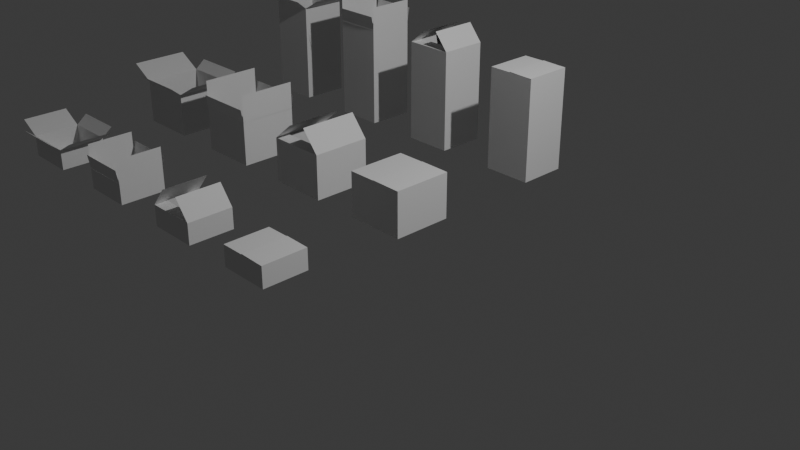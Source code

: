 # Source: CardboardBoxes.blend  (saved by Blender 4.5.90; exported with 4.5.12 LTS)
import bpy
from mathutils import Matrix  # noqa: F401  (used for matrix-valued properties, if any)

bpy.ops.wm.read_factory_settings(use_empty=True)
scene = bpy.context.scene
scene.name = 'Scene'

# ---- collections
col_collection = bpy.data.collections.new('Collection'); scene.collection.children.link(col_collection)
col_export = bpy.data.collections.new('Export'); scene.collection.children.link(col_export)

# ---- world
world_world = bpy.data.worlds.new('World'); scene.world = world_world
world_world.use_nodes = True; world_world.node_tree.nodes.clear()
_N = world_world.node_tree.nodes; _L = world_world.node_tree.links
n0 = _N.new('ShaderNodeOutputWorld'); n0.name = 'World Output'; n0.location = (200, 100)
n1 = _N.new('ShaderNodeBackground'); n1.name = 'Background'; n1.location = (-200, 100)
n1.inputs[0].default_value = (0.05088, 0.05088, 0.05088, 1.0)
_L.new(n1.outputs[0], n0.inputs[0])
n0.is_active_output = True
world_world.color = (0.05088, 0.05088, 0.05088)
world_world.sun_shadow_jitter_overblur = 0.0

# ---- cameras
cam_camera = bpy.data.cameras.new('Camera')
cam_camera.clip_end = 100.0
cam_camera.ortho_scale = 7.314

# ---- lights
light_light = bpy.data.lights.new('Light', 'POINT')
light_light.energy = 1000.0
light_light.shadow_soft_size = 0.1

# ---- meshes
me_cube_003 = bpy.data.meshes.new('Cube.003')
me_cube_003.from_pydata([(-1.022, -0.9476, 1.609e-05), (-1.022, -0.9476, 2.0), (-1.022, 1.052, 1.609e-05), (-1.022, 1.052, 2.0), (0.9778, -0.9476, 1.609e-05), (0.9778, -0.9476, 2.0), (0.9778, 1.052, 1.609e-05), (0.9778, 1.052, 2.0), (-0.02221, 1.052, 2.0), (-0.02221, -0.9476, 2.0), (0.03882, 1.052, 2.0), (0.03882, -0.9476, 2.0), (-0.07849, -0.9476, 2.0), (-0.07849, 1.052, 2.0), (-1.021, -0.9476, 1.998), (-1.021, 1.052, 1.998), (0.9751, -0.9476, 1.999), (0.9751, 1.052, 1.999), (0.3715, 1.052, 2.944), (0.3715, -0.9476, 2.944), (-0.2977, -0.9476, 2.795), (-0.2977, 1.052, 2.795), (0.9778, -0.9458, 1.994), (-1.017, -0.9458, 1.994), (0.9778, -0.4702, 1.994), (-1.017, -0.4702, 1.994)], [], [(0, 1, 3, 2), (13, 8, 10, 7, 6, 2, 3), (6, 7, 5, 4), (2, 6, 4, 0), (11, 9, 12, 1, 0, 4, 5), (21, 15, 14, 20), (17, 18, 19, 16), (25, 23, 22, 24)])
_uv = me_cube_003.uv_layers.new(name='UVMap')
_uv.uv.foreach_set('vector', [0.375, 0.0, 0.625, 0.0, 0.625, 0.25, 0.375, 0.25, 0.625, 0.3125, 0.625, 0.375, 0.625, 0.4375, 0.625, 0.5, 0.375, 0.5, 0.375, 0.25, 0.625, 0.25, 0.375, 0.5, 0.625, 0.5, 0.625, 0.75, 0.375, 0.75, 0.125, 0.5, 0.375, 0.5, 0.375, 0.75, 0.125, 0.75, 0.625, 0.8125, 0.625, 0.875, 0.625, 0.9375, 0.625, 1.0, 0.375, 1.0, 0.375, 0.75, 0.625, 0.75, 0.8125, 0.5, 0.875, 0.5, 0.875, 0.75, 0.8125, 0.75, 0.625, 0.5, 0.6875, 0.5, 0.6875, 0.75, 0.625, 0.75, 0.8125, 0.5, 0.875, 0.5, 0.875, 0.75, 0.8125, 0.75])
me_cube_003.update()
me_cube_004 = bpy.data.meshes.new('Cube.004')
me_cube_004.from_pydata([(-1.028, -0.9629, 1.609e-05), (-1.028, -0.9629, 2.0), (-1.028, 1.037, 1.609e-05), (-1.028, 1.037, 2.0), (0.9716, -0.9629, 1.609e-05), (0.9716, -0.9629, 2.0), (0.9716, 1.037, 1.609e-05), (0.9716, 1.037, 2.0), (-0.02843, 1.037, 2.0), (-0.02843, -0.9629, 2.0), (0.03259, 1.037, 2.0), (0.03259, -0.9629, 2.0), (-0.08471, -0.9629, 2.0), (-0.08471, 1.037, 2.0), (0.9716, -0.9629, 1.995), (0.9716, 1.037, 1.995), (0.9716, 1.037, 3.228), (0.9716, -0.9629, 3.228), (-1.03, -0.9629, 3.234), (-1.03, 1.037, 3.234), (-1.03, -0.9629, 1.994), (-1.03, 1.037, 1.994), (0.968, -0.9617, 1.987), (-1.026, -0.9617, 1.987), (0.968, -1.044, 2.602), (-1.026, -1.044, 2.602), (0.9657, 1.038, 1.987), (-1.028, 1.038, 1.987), (0.9657, 1.121, 2.602), (-1.028, 1.121, 2.602)], [], [(0, 1, 3, 2), (13, 8, 10, 7, 6, 2, 3), (6, 7, 5, 4), (2, 6, 4, 0), (11, 9, 12, 1, 0, 4, 5), (15, 16, 17, 14), (21, 19, 18, 20), (25, 23, 22, 24), (29, 27, 26, 28)])
_uv = me_cube_004.uv_layers.new(name='UVMap')
_uv.uv.foreach_set('vector', [0.375, 0.0, 0.625, 0.0, 0.625, 0.25, 0.375, 0.25, 0.625, 0.3125, 0.625, 0.375, 0.625, 0.4375, 0.625, 0.5, 0.375, 0.5, 0.375, 0.25, 0.625, 0.25, 0.375, 0.5, 0.625, 0.5, 0.625, 0.75, 0.375, 0.75, 0.125, 0.5, 0.375, 0.5, 0.375, 0.75, 0.125, 0.75, 0.625, 0.8125, 0.625, 0.875, 0.625, 0.9375, 0.625, 1.0, 0.375, 1.0, 0.375, 0.75, 0.625, 0.75, 0.625, 0.5, 0.6875, 0.5, 0.6875, 0.75, 0.625, 0.75, 0.8125, 0.5, 0.875, 0.5, 0.875, 0.75, 0.8125, 0.75, 0.8125, 0.5, 0.875, 0.5, 0.875, 0.75, 0.8125, 0.75, 0.8125, 0.5, 0.875, 0.5, 0.875, 0.75, 0.8125, 0.75])
me_cube_004.update()
me_cube_005 = bpy.data.meshes.new('Cube.005')
me_cube_005.from_pydata([(-1.035, -1.024, 1.609e-05), (-1.035, -1.024, 2.0), (-1.035, 0.9759, 1.609e-05), (-1.035, 0.9759, 2.0), (0.965, -1.024, 1.609e-05), (0.965, -1.024, 2.0), (0.965, 0.9759, 1.609e-05), (0.965, 0.9759, 2.0), (-0.03496, 0.9759, 2.0), (-0.03496, -1.024, 2.0), (0.02606, 0.9759, 2.0), (0.02606, -1.024, 2.0), (-0.09124, -1.024, 2.0), (-0.09124, 0.9759, 2.0), (0.9653, -1.024, 1.991), (-1.029, -1.024, 1.991), (0.9653, -1.388, 2.392), (-1.029, -1.388, 2.392), (0.963, 0.978, 1.992), (-1.031, 0.978, 1.992), (0.963, 1.342, 2.394), (-1.031, 1.342, 2.394), (-1.856, -1.024, 2.614), (-1.856, 0.9759, 2.614), (1.779, -1.024, 2.608), (1.779, 0.9759, 2.608), (0.9661, 0.9759, 1.991), (0.9661, -1.024, 1.991), (-1.039, -1.024, 1.994), (-1.039, 0.9759, 1.994)], [], [(0, 1, 3, 2), (13, 8, 10, 7, 6, 2, 3), (6, 7, 5, 4), (2, 6, 4, 0), (11, 9, 12, 1, 0, 4, 5), (17, 15, 14, 16), (21, 19, 18, 20), (29, 23, 22, 28), (25, 26, 27, 24)])
_uv = me_cube_005.uv_layers.new(name='UVMap')
_uv.uv.foreach_set('vector', [0.375, 0.0, 0.625, 0.0, 0.625, 0.25, 0.375, 0.25, 0.625, 0.3125, 0.625, 0.375, 0.625, 0.4375, 0.625, 0.5, 0.375, 0.5, 0.375, 0.25, 0.625, 0.25, 0.375, 0.5, 0.625, 0.5, 0.625, 0.75, 0.375, 0.75, 0.125, 0.5, 0.375, 0.5, 0.375, 0.75, 0.125, 0.75, 0.625, 0.8125, 0.625, 0.875, 0.625, 0.9375, 0.625, 1.0, 0.375, 1.0, 0.375, 0.75, 0.625, 0.75, 0.8125, 0.5, 0.875, 0.5, 0.875, 0.75, 0.8125, 0.75, 0.8125, 0.5, 0.875, 0.5, 0.875, 0.75, 0.8125, 0.75, 0.8125, 0.5, 0.875, 0.5, 0.875, 0.75, 0.8125, 0.75, 0.625, 0.5, 0.6875, 0.5, 0.6875, 0.75, 0.625, 0.75])
me_cube_005.update()
me_cube_006 = bpy.data.meshes.new('Cube.006')
me_cube_006.from_pydata([(-1.012, -1.067, 1.014e-05), (-1.012, -1.067, 2.0), (-1.012, 0.9331, 1.014e-05), (-1.012, 0.9331, 2.0), (0.9877, -1.067, 1.014e-05), (0.9877, -1.067, 2.0), (0.9877, 0.9331, 1.014e-05), (0.9877, 0.9331, 2.0), (-0.01235, 0.9331, 2.0), (-0.01235, -1.067, 2.0), (0.04868, 0.9331, 2.0), (0.04868, -1.067, 2.0), (-0.06862, -1.067, 2.0), (-0.06862, 0.9331, 2.0), (0.982, -1.068, 1.998), (-1.009, -1.068, 1.998), (0.982, -1.508, 2.171), (-1.009, -1.508, 2.171), (0.982, 0.9328, 1.999), (-1.009, 0.9328, 1.999), (0.982, 1.373, 2.172), (-1.009, 1.373, 2.172), (-1.831, -1.067, 2.22), (-1.831, 0.9331, 2.22), (1.801, -1.067, 2.219), (1.801, 0.9331, 2.219), (0.9881, 0.9331, 1.997), (0.9881, -1.067, 1.997), (-1.014, -1.067, 1.998), (-1.014, 0.9331, 1.998)], [], [(0, 1, 3, 2), (13, 8, 10, 7, 6, 2, 3), (6, 7, 5, 4), (2, 6, 4, 0), (11, 9, 12, 1, 0, 4, 5), (17, 15, 14, 16), (21, 19, 18, 20), (29, 23, 22, 28), (25, 26, 27, 24)])
_uv = me_cube_006.uv_layers.new(name='UVMap')
_uv.uv.foreach_set('vector', [0.375, 0.0, 0.625, 0.0, 0.625, 0.25, 0.375, 0.25, 0.625, 0.3125, 0.625, 0.375, 0.625, 0.4375, 0.625, 0.5, 0.375, 0.5, 0.375, 0.25, 0.625, 0.25, 0.375, 0.5, 0.625, 0.5, 0.625, 0.75, 0.375, 0.75, 0.125, 0.5, 0.375, 0.5, 0.375, 0.75, 0.125, 0.75, 0.625, 0.8125, 0.625, 0.875, 0.625, 0.9375, 0.625, 1.0, 0.375, 1.0, 0.375, 0.75, 0.625, 0.75, 0.8125, 0.5, 0.875, 0.5, 0.875, 0.75, 0.8125, 0.75, 0.8125, 0.5, 0.875, 0.5, 0.875, 0.75, 0.8125, 0.75, 0.8125, 0.5, 0.875, 0.5, 0.875, 0.75, 0.8125, 0.75, 0.625, 0.5, 0.6875, 0.5, 0.6875, 0.75, 0.625, 0.75])
me_cube_006.update()
me_cube_012 = bpy.data.meshes.new('Cube.012')
me_cube_012.from_pydata([(-1.078, -1.0, 6.056e-05), (-1.078, -1.0, 2.0), (-1.078, 0.9997, 6.056e-05), (-1.078, 0.9997, 2.0), (0.9223, -1.0, 6.056e-05), (0.9223, -1.0, 2.0), (0.9223, 0.9997, 6.056e-05), (0.9223, 0.9997, 2.0), (-0.07774, 0.9997, 2.0), (-0.07774, -1.0, 2.0), (-0.01672, 0.9997, 2.0), (-0.01672, -1.0, 2.0), (-0.134, -1.0, 2.0), (-0.134, 0.9997, 2.0), (-1.077, -1.0, 2.008), (-1.077, 0.9997, 2.008), (0.9216, -1.0, 2.0), (0.9216, 0.9997, 2.0), (0.318, 0.9997, 3.814), (0.318, -1.0, 3.814), (-0.47, -1.0, 3.831), (-0.47, 0.9997, 3.831), (0.9085, -1.001, 2.0), (-1.064, -1.001, 2.0), (0.9145, 1.001, 2.0), (-1.07, 1.001, 2.0), (-1.07, 0.4546, 2.0), (0.9145, 0.4546, 2.0), (0.9085, -0.4514, 2.0), (-1.064, -0.4514, 2.0)], [], [(0, 1, 3, 2), (13, 8, 10, 7, 6, 2, 3), (6, 7, 5, 4), (2, 6, 4, 0), (11, 9, 12, 1, 0, 4, 5), (21, 15, 14, 20), (17, 18, 19, 16), (29, 23, 22, 28), (25, 26, 27, 24)])
_uv = me_cube_012.uv_layers.new(name='UVMap')
_uv.uv.foreach_set('vector', [0.375, 0.0, 0.625, 0.0, 0.625, 0.25, 0.375, 0.25, 0.625, 0.3125, 0.625, 0.375, 0.625, 0.4375, 0.625, 0.5, 0.375, 0.5, 0.375, 0.25, 0.625, 0.25, 0.375, 0.5, 0.625, 0.5, 0.625, 0.75, 0.375, 0.75, 0.125, 0.5, 0.375, 0.5, 0.375, 0.75, 0.125, 0.75, 0.625, 0.8125, 0.625, 0.875, 0.625, 0.9375, 0.625, 1.0, 0.375, 1.0, 0.375, 0.75, 0.625, 0.75, 0.8125, 0.5, 0.875, 0.5, 0.875, 0.75, 0.8125, 0.75, 0.625, 0.5, 0.6875, 0.5, 0.6875, 0.75, 0.625, 0.75, 0.8125, 0.5, 0.875, 0.5, 0.875, 0.75, 0.8125, 0.75, 0.625, 0.5, 0.6875, 0.5, 0.6875, 0.75, 0.625, 0.75])
me_cube_012.update()
me_cube_013 = bpy.data.meshes.new('Cube.013')
me_cube_013.from_pydata([(-0.9754, -0.9962, 6.294e-05), (-0.9754, -0.9962, 2.0), (-0.9754, 1.004, 6.294e-05), (-0.9754, 1.004, 2.0), (1.025, -0.9962, 6.294e-05), (1.025, -0.9962, 2.0), (1.025, 1.004, 6.294e-05), (1.025, 1.004, 2.0), (0.02462, 1.004, 2.0), (0.02462, -0.9962, 2.0), (0.08564, 1.004, 2.0), (0.08564, -0.9962, 2.0), (-0.03166, -0.9962, 2.0), (-0.03166, 1.004, 2.0), (-0.9755, -0.9962, 2.0), (-0.9755, 1.004, 2.0), (1.025, -0.9962, 1.988), (1.025, 1.004, 1.988), (-0.01508, 1.004, 2.055), (-0.01508, -0.9962, 2.055), (-0.01389, -0.9962, 2.0), (-0.01389, 1.004, 2.0)], [], [(0, 1, 3, 2), (13, 8, 10, 7, 6, 2, 3), (6, 7, 5, 4), (2, 6, 4, 0), (11, 9, 12, 1, 0, 4, 5), (21, 15, 14, 20), (17, 18, 19, 16)])
_uv = me_cube_013.uv_layers.new(name='UVMap')
_uv.uv.foreach_set('vector', [0.375, 0.0, 0.625, 0.0, 0.625, 0.25, 0.375, 0.25, 0.625, 0.3125, 0.625, 0.375, 0.625, 0.4375, 0.625, 0.5, 0.375, 0.5, 0.375, 0.25, 0.625, 0.25, 0.375, 0.5, 0.625, 0.5, 0.625, 0.75, 0.375, 0.75, 0.125, 0.5, 0.375, 0.5, 0.375, 0.75, 0.125, 0.75, 0.625, 0.8125, 0.625, 0.875, 0.625, 0.9375, 0.625, 1.0, 0.375, 1.0, 0.375, 0.75, 0.625, 0.75, 0.8125, 0.5, 0.875, 0.5, 0.875, 0.75, 0.8125, 0.75, 0.625, 0.5, 0.6875, 0.5, 0.6875, 0.75, 0.625, 0.75])
me_cube_013.update()
me_cube_015 = bpy.data.meshes.new('Cube.015')
me_cube_015.from_pydata([(-1.005, -1.03, 2.0), (-1.005, 0.9701, 2.0), (0.9913, -1.032, 1.995), (0.9924, 0.968, 1.995), (-0.07941, 0.9686, 2.01), (-0.08052, -1.031, 2.01), (-0.06154, -1.03, 2.0), (-0.06154, 0.9701, 2.0), (-1.005, -1.03, 1.025e-05), (-1.005, -1.03, 2.0), (-1.005, 0.9701, 1.025e-05), (-1.005, 0.9701, 2.0), (0.9947, -1.03, 1.025e-05), (0.9947, -1.03, 2.0), (0.9947, 0.9701, 1.025e-05), (0.9947, 0.9701, 2.0), (-0.00526, 0.9701, 2.0), (-0.00526, -1.03, 2.0), (0.05577, 0.9701, 2.0), (0.05577, -1.03, 2.0), (-0.06154, -1.03, 2.0), (-0.06154, 0.9701, 2.0)], [], [(7, 1, 0, 6), (3, 4, 5, 2), (8, 9, 11, 10), (21, 16, 18, 15, 14, 10, 11), (14, 15, 13, 12), (10, 14, 12, 8), (19, 17, 20, 9, 8, 12, 13)])
_uv = me_cube_015.uv_layers.new(name='UVMap')
_uv.uv.foreach_set('vector', [0.8125, 0.5, 0.875, 0.5, 0.875, 0.75, 0.8125, 0.75, 0.625, 0.5, 0.6875, 0.5, 0.6875, 0.75, 0.625, 0.75, 0.375, 0.0, 0.625, 0.0, 0.625, 0.25, 0.375, 0.25, 0.625, 0.3125, 0.625, 0.375, 0.625, 0.4375, 0.625, 0.5, 0.375, 0.5, 0.375, 0.25, 0.625, 0.25, 0.375, 0.5, 0.625, 0.5, 0.625, 0.75, 0.375, 0.75, 0.125, 0.5, 0.375, 0.5, 0.375, 0.75, 0.125, 0.75, 0.625, 0.8125, 0.625, 0.875, 0.625, 0.9375, 0.625, 1.0, 0.375, 1.0, 0.375, 0.75, 0.625, 0.75])
me_cube_015.update()
me_cube_016 = bpy.data.meshes.new('Cube.016')
me_cube_016.from_pydata([(-0.9788, -0.9629, 2.0), (-0.9788, 1.037, 2.0), (1.022, -0.9629, 2.0), (1.022, 1.037, 2.0), (-0.03795, 1.037, 2.015), (-0.03795, -0.9629, 2.015), (-0.03506, -0.9629, 2.0), (-0.03506, 1.037, 2.0), (-0.9788, -0.9629, 1.609e-05), (-0.9788, -0.9629, 2.0), (-0.9788, 1.037, 1.609e-05), (-0.9788, 1.037, 2.0), (1.021, -0.9629, 1.609e-05), (1.021, -0.9629, 2.0), (1.021, 1.037, 1.609e-05), (1.021, 1.037, 2.0), (0.02121, 1.037, 2.0), (0.02121, -0.9629, 2.0), (0.08224, 1.037, 2.0), (0.08224, -0.9629, 2.0), (-0.03506, -0.9629, 2.0), (-0.03506, 1.037, 2.0)], [], [(7, 1, 0, 6), (3, 4, 5, 2), (8, 9, 11, 10), (21, 16, 18, 15, 14, 10, 11), (14, 15, 13, 12), (10, 14, 12, 8), (19, 17, 20, 9, 8, 12, 13)])
_uv = me_cube_016.uv_layers.new(name='UVMap')
_uv.uv.foreach_set('vector', [0.8125, 0.5, 0.875, 0.5, 0.875, 0.75, 0.8125, 0.75, 0.625, 0.5, 0.6875, 0.5, 0.6875, 0.75, 0.625, 0.75, 0.375, 0.0, 0.625, 0.0, 0.625, 0.25, 0.375, 0.25, 0.625, 0.3125, 0.625, 0.375, 0.625, 0.4375, 0.625, 0.5, 0.375, 0.5, 0.375, 0.25, 0.625, 0.25, 0.375, 0.5, 0.625, 0.5, 0.625, 0.75, 0.375, 0.75, 0.125, 0.5, 0.375, 0.5, 0.375, 0.75, 0.125, 0.75, 0.625, 0.8125, 0.625, 0.875, 0.625, 0.9375, 0.625, 1.0, 0.375, 1.0, 0.375, 0.75, 0.625, 0.75])
me_cube_016.update()
me_cube_023 = bpy.data.meshes.new('Cube.023')
me_cube_023.from_pydata([(1.116, -1.27, 1.0), (-1.222, -1.27, 1.0), (1.116, -0.656, 1.0), (-1.222, -0.656, 1.0)], [], [(3, 1, 0, 2)])
_uv = me_cube_023.uv_layers.new(name='UVMap')
_uv.uv.foreach_set('vector', [0.8125, 0.5, 0.875, 0.5, 0.875, 0.75, 0.8125, 0.75])
me_cube_023.update()
me_cube_024 = bpy.data.meshes.new('Cube.024')
me_cube_024.from_pydata([(-0.9966, -0.9559, 1.997), (-0.9966, 1.044, 1.997), (1.001, -0.9559, 2.0), (1.001, 1.044, 2.0), (0.3977, 1.044, 2.34), (0.3977, -0.9559, 2.34), (-0.2736, -0.9559, 2.283), (-0.2736, 1.044, 2.283), (-0.9996, -0.9559, 1.025e-05), (-0.9996, -0.9559, 2.0), (-0.9996, 1.044, 1.025e-05), (-0.9996, 1.044, 2.0), (1.0, -0.9559, 1.025e-05), (1.0, -0.9559, 2.0), (1.0, 1.044, 1.025e-05), (1.0, 1.044, 2.0), (0.0004182, 1.044, 2.0), (0.0004182, -0.9559, 2.0), (0.06144, 1.044, 2.0), (0.06144, -0.9559, 2.0), (-0.05586, -0.9559, 2.0), (-0.05586, 1.044, 2.0), (1.002, -0.9514, 1.999), (-0.9914, -0.9514, 1.999), (1.002, -0.3771, 1.999), (-0.9914, -0.3771, 1.999)], [], [(7, 1, 0, 6), (3, 4, 5, 2), (8, 9, 11, 10), (21, 16, 18, 15, 14, 10, 11), (14, 15, 13, 12), (10, 14, 12, 8), (19, 17, 20, 9, 8, 12, 13), (25, 23, 22, 24)])
_uv = me_cube_024.uv_layers.new(name='UVMap')
_uv.uv.foreach_set('vector', [0.8125, 0.5, 0.875, 0.5, 0.875, 0.75, 0.8125, 0.75, 0.625, 0.5, 0.6875, 0.5, 0.6875, 0.75, 0.625, 0.75, 0.375, 0.0, 0.625, 0.0, 0.625, 0.25, 0.375, 0.25, 0.625, 0.3125, 0.625, 0.375, 0.625, 0.4375, 0.625, 0.5, 0.375, 0.5, 0.375, 0.25, 0.625, 0.25, 0.375, 0.5, 0.625, 0.5, 0.625, 0.75, 0.375, 0.75, 0.125, 0.5, 0.375, 0.5, 0.375, 0.75, 0.125, 0.75, 0.625, 0.8125, 0.625, 0.875, 0.625, 0.9375, 0.625, 1.0, 0.375, 1.0, 0.375, 0.75, 0.625, 0.75, 0.8125, 0.5, 0.875, 0.5, 0.875, 0.75, 0.8125, 0.75])
me_cube_024.update()
me_cube_026 = bpy.data.meshes.new('Cube.026')
me_cube_026.from_pydata([(1.116, -1.27, 1.0), (-1.222, -1.27, 1.0), (1.116, -0.656, 1.0), (-1.222, -0.656, 1.0)], [], [(3, 1, 0, 2)])
_uv = me_cube_026.uv_layers.new(name='UVMap')
_uv.uv.foreach_set('vector', [0.8125, 0.5, 0.875, 0.5, 0.875, 0.75, 0.8125, 0.75])
me_cube_026.update()
me_cube_001 = bpy.data.meshes.new('Cube.001')
me_cube_001.from_pydata([(-1.041, -0.8775, 4.267), (-1.041, 1.123, 4.267), (0.9535, -0.8762, 1.99), (0.9535, 1.124, 1.99), (0.9535, 1.124, 4.252), (0.9535, -0.8762, 4.252), (-1.041, -0.8775, 1.994), (-1.041, 1.123, 1.994), (-1.042, -0.8775, 6.294e-05), (-1.042, -0.8775, 2.0), (-1.042, 1.123, 6.294e-05), (-1.042, 1.123, 2.0), (0.9575, -0.8775, 6.294e-05), (0.9575, -0.8775, 2.0), (0.9575, 1.123, 6.294e-05), (0.9575, 1.123, 2.0), (-0.04249, 1.123, 2.0), (-0.04249, -0.8775, 2.0), (0.01853, 1.123, 2.0), (0.01853, -0.8775, 2.0), (-0.09877, -0.8775, 2.0), (-0.09877, 1.123, 2.0), (0.9566, -0.877, 2.005), (-1.04, -0.877, 2.005), (0.9566, -0.9836, 3.327), (-1.04, -0.9836, 3.327), (0.9566, 1.123, 2.005), (-1.04, 1.123, 2.005), (0.9566, 1.229, 3.327), (-1.04, 1.229, 3.327)], [], [(7, 1, 0, 6), (3, 4, 5, 2), (8, 9, 11, 10), (21, 16, 18, 15, 14, 10, 11), (14, 15, 13, 12), (10, 14, 12, 8), (19, 17, 20, 9, 8, 12, 13), (25, 23, 22, 24), (29, 27, 26, 28)])
_uv = me_cube_001.uv_layers.new(name='UVMap')
_uv.uv.foreach_set('vector', [0.8125, 0.5, 0.875, 0.5, 0.875, 0.75, 0.8125, 0.75, 0.625, 0.5, 0.6875, 0.5, 0.6875, 0.75, 0.625, 0.75, 0.375, 0.0, 0.625, 0.0, 0.625, 0.25, 0.375, 0.25, 0.625, 0.3125, 0.625, 0.375, 0.625, 0.4375, 0.625, 0.5, 0.375, 0.5, 0.375, 0.25, 0.625, 0.25, 0.375, 0.5, 0.625, 0.5, 0.625, 0.75, 0.375, 0.75, 0.125, 0.5, 0.375, 0.5, 0.375, 0.75, 0.125, 0.75, 0.625, 0.8125, 0.625, 0.875, 0.625, 0.9375, 0.625, 1.0, 0.375, 1.0, 0.375, 0.75, 0.625, 0.75, 0.8125, 0.5, 0.875, 0.5, 0.875, 0.75, 0.8125, 0.75, 0.8125, 0.5, 0.875, 0.5, 0.875, 0.75, 0.8125, 0.75])
me_cube_001.update()
me_cube_008 = bpy.data.meshes.new('Cube.008')
me_cube_008.from_pydata([(1.116, -1.279, 1.006), (-1.222, -1.279, 1.006), (1.116, -0.8087, 1.869), (-1.222, -0.8087, 1.869), (1.116, -1.622, -3.306), (-1.222, -1.622, -3.306), (1.116, -1.315, -4.469), (-1.222, -1.315, -4.469), (-1.228, -2.174, 1.349), (-1.228, -1.272, 1.002), (-1.228, -2.521, -2.955), (-1.228, -1.62, -3.303), (1.114, -2.174, 1.349), (1.114, -1.272, 1.002), (1.114, -2.521, -2.955), (1.114, -1.62, -3.303), (-0.05697, -1.62, -3.303), (-0.05697, -1.272, 1.002), (0.01447, -1.62, -3.303), (0.01447, -1.272, 1.002), (-0.1229, -1.272, 1.002), (-0.1229, -1.62, -3.303), (-2.188, -0.7662, 0.807), (-2.188, -1.114, -3.498), (2.069, -0.765, 0.8065), (2.069, -1.112, -3.498), (1.117, -1.622, -3.302), (1.117, -1.275, 1.003), (-1.231, -1.278, 1.004), (-1.231, -1.626, -3.3)], [], [(3, 1, 0, 2), (7, 5, 4, 6), (8, 9, 11, 10), (21, 16, 18, 15, 14, 10, 11), (14, 15, 13, 12), (10, 14, 12, 8), (19, 17, 20, 9, 8, 12, 13), (29, 23, 22, 28), (25, 26, 27, 24)])
_uv = me_cube_008.uv_layers.new(name='UVMap')
_uv.uv.foreach_set('vector', [0.8125, 0.5, 0.875, 0.5, 0.875, 0.75, 0.8125, 0.75, 0.8125, 0.5, 0.875, 0.5, 0.875, 0.75, 0.8125, 0.75, 0.375, 0.0, 0.625, 0.0, 0.625, 0.25, 0.375, 0.25, 0.625, 0.3125, 0.625, 0.375, 0.625, 0.4375, 0.625, 0.5, 0.375, 0.5, 0.375, 0.25, 0.625, 0.25, 0.375, 0.5, 0.625, 0.5, 0.625, 0.75, 0.375, 0.75, 0.125, 0.5, 0.375, 0.5, 0.375, 0.75, 0.125, 0.75, 0.625, 0.8125, 0.625, 0.875, 0.625, 0.9375, 0.625, 1.0, 0.375, 1.0, 0.375, 0.75, 0.625, 0.75, 0.8125, 0.5, 0.875, 0.5, 0.875, 0.75, 0.8125, 0.75, 0.625, 0.5, 0.6875, 0.5, 0.6875, 0.75, 0.625, 0.75])
me_cube_008.update()
me_cube_019 = bpy.data.meshes.new('Cube.019')
me_cube_019.from_pydata([(1.133, 4.664, 0.6172), (-1.205, 4.664, 0.6172), (1.133, 5.279, 0.6172), (-1.205, 5.279, 0.6172), (1.133, 4.292, -4.009), (-1.205, 4.292, -4.009), (1.133, 4.869, -4.468), (-1.205, 4.869, -4.468), (-1.219, 0.1878, 2.328), (-1.219, 4.668, 0.6015), (-1.219, -0.1836, -2.275), (-1.219, 4.296, -4.002), (1.129, 0.1878, 2.328), (1.129, 4.668, 0.6015), (1.129, -0.1836, -2.275), (1.129, 4.296, -4.002), (-0.04482, 4.296, -4.002), (-0.04482, 4.668, 0.6015), (0.02683, 4.296, -4.002), (0.02683, 4.668, 0.6015), (-0.1109, 4.668, 0.6015), (-0.1109, 4.296, -4.002), (-1.22, 5.658, 0.22), (-1.22, 5.286, -4.383), (1.131, 4.668, 0.6013), (1.131, 4.297, -4.002), (1.131, 5.289, -4.384), (1.131, 5.66, 0.219), (-1.22, 4.661, 0.6042), (-1.22, 4.289, -3.999)], [], [(3, 1, 0, 2), (7, 5, 4, 6), (8, 9, 11, 10), (21, 16, 18, 15, 14, 10, 11), (14, 15, 13, 12), (10, 14, 12, 8), (19, 17, 20, 9, 8, 12, 13), (29, 23, 22, 28), (25, 26, 27, 24)])
_uv = me_cube_019.uv_layers.new(name='UVMap')
_uv.uv.foreach_set('vector', [0.8125, 0.5, 0.875, 0.5, 0.875, 0.75, 0.8125, 0.75, 0.8125, 0.5, 0.875, 0.5, 0.875, 0.75, 0.8125, 0.75, 0.375, 0.0, 0.625, 0.0, 0.625, 0.25, 0.375, 0.25, 0.625, 0.3125, 0.625, 0.375, 0.625, 0.4375, 0.625, 0.5, 0.375, 0.5, 0.375, 0.25, 0.625, 0.25, 0.375, 0.5, 0.625, 0.5, 0.625, 0.75, 0.375, 0.75, 0.125, 0.5, 0.375, 0.5, 0.375, 0.75, 0.125, 0.75, 0.625, 0.8125, 0.625, 0.875, 0.625, 0.9375, 0.625, 1.0, 0.375, 1.0, 0.375, 0.75, 0.625, 0.75, 0.8125, 0.5, 0.875, 0.5, 0.875, 0.75, 0.8125, 0.75, 0.625, 0.5, 0.6875, 0.5, 0.6875, 0.75, 0.625, 0.75])
me_cube_019.update()

# ---- objects
ob_light = bpy.data.objects.new('Light', light_light)
ob_camera = bpy.data.objects.new('Camera', cam_camera)
ob_mediumboxpartiallyopen = bpy.data.objects.new('MediumBoxPartiallyOpen', me_cube_003)
ob_mediumboxopen = bpy.data.objects.new('MediumBoxOpen', me_cube_004)
ob_mediumboxwideopen = bpy.data.objects.new('MediumBoxWideOpen', me_cube_005)
ob_tallboxwideopen = bpy.data.objects.new('TallBoxWideOpen', me_cube_006)
ob_smallboxpartiallyopen = bpy.data.objects.new('SmallBoxPartiallyOpen', me_cube_012)
ob_smallboxclosed = bpy.data.objects.new('SmallBoxClosed', me_cube_013)
ob_tallboxclosed = bpy.data.objects.new('TallBoxClosed', me_cube_015)
ob_mediumboxclosed = bpy.data.objects.new('MediumBoxClosed', me_cube_016)
ob_cube_012 = bpy.data.objects.new('Cube.012', me_cube_023)
ob_tallboxpartiallyopen = bpy.data.objects.new('TallBoxPartiallyOpen', me_cube_024)
ob_cube_015 = bpy.data.objects.new('Cube.015', me_cube_026)
ob_smallboxopen = bpy.data.objects.new('SmallBoxOpen', me_cube_001)
ob_smallboxwideopen = bpy.data.objects.new('SmallBoxWideOpen', me_cube_008)
ob_tallboxopen = bpy.data.objects.new('TallBoxOpen', me_cube_019)

# ---- transforms, parenting, visibility, modifiers, constraints
ob_light.location = (4.076, 1.005, 5.904)
ob_light.rotation_euler = (0.6503, 0.05522, 1.866)
ob_light.lock_rotations_4d = False
ob_light.empty_display_type = 'ARROWS'
ob_light.color = (0.0, 0.0, 0.0, 0.0)
ob_light.lineart.crease_threshold = 0.0
ob_camera.location = (7.359, -6.926, 4.958)
ob_camera.rotation_euler = (1.109, 0.0, 0.8149)
ob_camera.lock_rotations_4d = False
ob_camera.empty_display_type = 'ARROWS'
ob_camera.color = (0.0, 0.0, 0.0, 0.0)
ob_camera.display_type = 'WIRE'
ob_camera.lineart.crease_threshold = 0.0
ob_mediumboxpartiallyopen.location = (-1.208, -0.01764, 0.009679)
ob_mediumboxpartiallyopen.scale = (0.3363, 0.3363, 0.256)
ob_mediumboxopen.location = (-2.465, -0.01249, 0.009679)
ob_mediumboxopen.scale = (0.3363, 0.3363, 0.256)
ob_mediumboxwideopen.location = (-3.706, 0.008121, 0.009679)
ob_mediumboxwideopen.scale = (0.3363, 0.3363, 0.256)
ob_tallboxwideopen.location = (-3.732, 1.935, -0.02036)
ob_tallboxwideopen.scale = (0.2794, 0.2785, 0.5923)
ob_smallboxpartiallyopen.location = (-1.177, -1.646, 0.02723)
ob_smallboxpartiallyopen.scale = (0.287, 0.2604, 0.1192)
ob_smallboxclosed.location = (-0.0432, -1.646, 0.02723)
ob_smallboxclosed.scale = (0.287, 0.2604, 0.1192)
ob_tallboxclosed.location = (-0.01229, 1.925, -0.02036)
ob_tallboxclosed.scale = (0.2794, 0.2785, 0.5923)
ob_mediumboxclosed.location = (-0.007135, -0.01249, 0.009679)
ob_mediumboxclosed.scale = (0.3363, 0.3363, 0.256)
ob_cube_012.location = (-1.199, 0.5058, 0.4009)
ob_cube_012.scale = (0.287, 0.2604, 0.1192)
ob_tallboxpartiallyopen.location = (-1.254, 1.904, -0.02036)
ob_tallboxpartiallyopen.scale = (0.2794, 0.2785, 0.5923)
ob_cube_015.location = (-1.24, 2.366, 1.045)
ob_cube_015.scale = (0.2383, 0.2604, 0.1192)
ob_smallboxopen.location = (-2.429, -1.677, 0.02723)
ob_smallboxopen.scale = (0.287, 0.2604, 0.1192)
ob_smallboxwideopen.location = (-3.667, -1.845, 0.6126)
ob_smallboxwideopen.rotation_euler = (1.745, -0.0, 0.0)
ob_smallboxwideopen.scale = (0.2452, 0.2604, 0.1192)
ob_tallboxopen.location = (-2.454, 1.92, -0.02036)
ob_tallboxopen.rotation_euler = (1.745, -0.0, 0.0)
ob_tallboxopen.scale = (0.2379, 0.2604, 0.1192)

# ---- collection membership
col_collection.objects.link(ob_light)
col_collection.objects.link(ob_camera)
col_collection.objects.link(ob_mediumboxpartiallyopen)
col_collection.objects.link(ob_mediumboxopen)
col_collection.objects.link(ob_mediumboxwideopen)
col_collection.objects.link(ob_tallboxwideopen)
col_collection.objects.link(ob_smallboxpartiallyopen)
col_collection.objects.link(ob_smallboxclosed)
col_collection.objects.link(ob_tallboxclosed)
col_collection.objects.link(ob_mediumboxclosed)
col_collection.objects.link(ob_cube_012)
col_collection.objects.link(ob_tallboxpartiallyopen)
col_collection.objects.link(ob_cube_015)
col_collection.objects.link(ob_smallboxopen)
col_collection.objects.link(ob_smallboxwideopen)
col_collection.objects.link(ob_tallboxopen)
col_export.objects.link(ob_mediumboxpartiallyopen)
col_export.objects.link(ob_mediumboxopen)
col_export.objects.link(ob_mediumboxwideopen)
col_export.objects.link(ob_tallboxwideopen)
col_export.objects.link(ob_smallboxpartiallyopen)
col_export.objects.link(ob_smallboxclosed)
col_export.objects.link(ob_tallboxclosed)
col_export.objects.link(ob_mediumboxclosed)
col_export.objects.link(ob_cube_012)
col_export.objects.link(ob_tallboxpartiallyopen)
col_export.objects.link(ob_cube_015)
col_export.objects.link(ob_smallboxopen)
col_export.objects.link(ob_smallboxwideopen)
col_export.objects.link(ob_tallboxopen)

# ---- scene / render settings (as saved in the file)
scene.camera = ob_camera
scene.frame_start = 1; scene.frame_end = 250; scene.frame_set(54)
scene.render.engine = 'BLENDER_EEVEE_NEXT'
scene.render.fps = 25
scene.render.bake_bias = 0.0
scene.render.bake_samples = 0
scene.cycles.sampling_pattern = 'TABULATED_SOBOL'
scene.eevee.use_volume_custom_range = False
bpy.context.view_layer.update()
